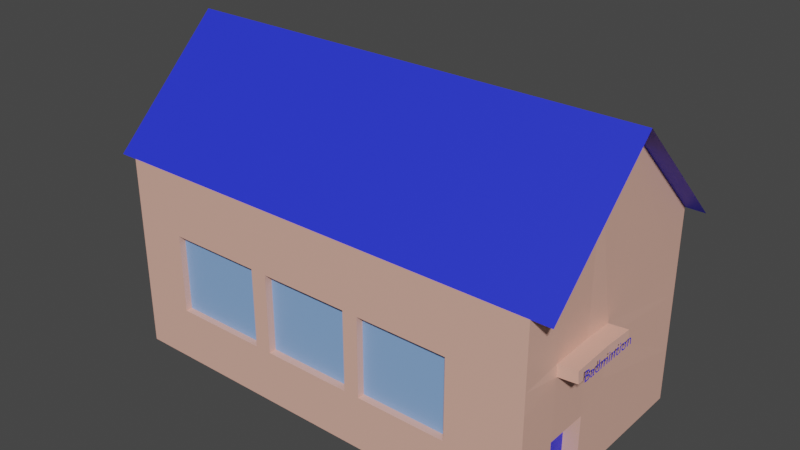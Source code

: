 # Source: Badminton_Court.blend  (saved by Blender 3.4.6; exported with 4.5.12 LTS)
import bpy
from mathutils import Matrix  # noqa: F401  (used for matrix-valued properties, if any)

bpy.ops.wm.read_factory_settings(use_empty=True)
scene = bpy.context.scene
scene.name = 'Scene'

# ---- collections
col_3 = bpy.data.collections.new('3'); scene.collection.children.link(col_3)

# ---- materials (node trees are filled in below, after node groups)
mat_material = bpy.data.materials.new('Material')
mat_material.use_transparent_shadow = False
mat_material_001 = bpy.data.materials.new('Material.001')
mat_material_001.use_transparent_shadow = False
mat_material_005 = bpy.data.materials.new('Material.005')
mat_material_005.use_transparent_shadow = False
mat_material_003 = bpy.data.materials.new('Material.003')
mat_material_003.use_transparent_shadow = False
mat_material_004 = bpy.data.materials.new('Material.004')
mat_material_004.use_transparent_shadow = False

# ---- material node trees
mat_material.use_nodes = True; mat_material.node_tree.nodes.clear()
_N = mat_material.node_tree.nodes; _L = mat_material.node_tree.links
n0 = _N.new('ShaderNodeBsdfPrincipled'); n0.name = 'Principled BSDF'; n0.location = (10, 300)
n0.distribution = 'GGX'
n0.subsurface_method = 'RANDOM_WALK_SKIN'
n0.inputs[0].default_value = (0.02012, 0.03387, 0.8, 1.0)
n0.inputs[3].default_value = 1.45
n0.inputs[27].default_value = (0.0, 0.0, 0.0, 1.0)
n0.inputs[28].default_value = 1.0
n1 = _N.new('ShaderNodeOutputMaterial'); n1.name = 'Material Output'; n1.location = (300, 300)
_L.new(n0.outputs[0], n1.inputs[0])
n1.is_active_output = True
mat_material_001.use_nodes = True; mat_material_001.node_tree.nodes.clear()
_N = mat_material_001.node_tree.nodes; _L = mat_material_001.node_tree.links
n0 = _N.new('ShaderNodeBsdfPrincipled'); n0.name = 'Principled BSDF'; n0.location = (10, 300)
n0.distribution = 'GGX'
n0.subsurface_method = 'RANDOM_WALK_SKIN'
n0.inputs[0].default_value = (0.8, 0.4484, 0.3547, 1.0)
n0.inputs[3].default_value = 1.45
n0.inputs[27].default_value = (0.0, 0.0, 0.0, 1.0)
n0.inputs[28].default_value = 1.0
n1 = _N.new('ShaderNodeOutputMaterial'); n1.name = 'Material Output'; n1.location = (300, 300)
_L.new(n0.outputs[0], n1.inputs[0])
n1.is_active_output = True
mat_material_005.use_nodes = True; mat_material_005.node_tree.nodes.clear()
_N = mat_material_005.node_tree.nodes; _L = mat_material_005.node_tree.links
n0 = _N.new('ShaderNodeBsdfPrincipled'); n0.name = 'Principled BSDF'; n0.location = (10, 300)
n0.distribution = 'GGX'
n0.subsurface_method = 'RANDOM_WALK_SKIN'
n0.inputs[0].default_value = (0.244, 0.4257, 0.8, 1.0)
n0.inputs[3].default_value = 1.45
n0.inputs[27].default_value = (0.0, 0.0, 0.0, 1.0)
n0.inputs[28].default_value = 1.0
n1 = _N.new('ShaderNodeOutputMaterial'); n1.name = 'Material Output'; n1.location = (300, 300)
_L.new(n0.outputs[0], n1.inputs[0])
n1.is_active_output = True
mat_material_003.use_nodes = True; mat_material_003.node_tree.nodes.clear()
_N = mat_material_003.node_tree.nodes; _L = mat_material_003.node_tree.links
n0 = _N.new('ShaderNodeBsdfPrincipled'); n0.name = 'Principled BSDF'; n0.location = (10, 300)
n0.distribution = 'GGX'
n0.subsurface_method = 'RANDOM_WALK_SKIN'
n0.inputs[0].default_value = (0.04018, 0.04471, 0.8, 1.0)
n0.inputs[3].default_value = 1.45
n0.inputs[27].default_value = (0.0, 0.0, 0.0, 1.0)
n0.inputs[28].default_value = 1.0
n1 = _N.new('ShaderNodeOutputMaterial'); n1.name = 'Material Output'; n1.location = (300, 300)
_L.new(n0.outputs[0], n1.inputs[0])
n1.is_active_output = True
mat_material_004.use_nodes = True; mat_material_004.node_tree.nodes.clear()
_N = mat_material_004.node_tree.nodes; _L = mat_material_004.node_tree.links
n0 = _N.new('ShaderNodeBsdfPrincipled'); n0.name = 'Principled BSDF'; n0.location = (10, 300)
n0.distribution = 'GGX'
n0.subsurface_method = 'RANDOM_WALK_SKIN'
n0.inputs[0].default_value = (0.8, 0.4604, 0.2849, 1.0)
n0.inputs[3].default_value = 1.45
n0.inputs[27].default_value = (0.0, 0.0, 0.0, 1.0)
n0.inputs[28].default_value = 1.0
n1 = _N.new('ShaderNodeOutputMaterial'); n1.name = 'Material Output'; n1.location = (300, 300)
_L.new(n0.outputs[0], n1.inputs[0])
n1.is_active_output = True

# ---- world
world_world = bpy.data.worlds.new('World'); scene.world = world_world
world_world.use_nodes = True; world_world.node_tree.nodes.clear()
_N = world_world.node_tree.nodes; _L = world_world.node_tree.links
n0 = _N.new('ShaderNodeOutputWorld'); n0.name = 'World Output'; n0.location = (300, 300)
n1 = _N.new('ShaderNodeBackground'); n1.name = 'Background'; n1.location = (10, 300)
n1.inputs[0].default_value = (0.05088, 0.05088, 0.05088, 1.0)
_L.new(n1.outputs[0], n0.inputs[0])
n0.is_active_output = True
world_world.color = (0.05088, 0.05088, 0.05088)
world_world.use_sun_shadow = False
world_world.sun_shadow_jitter_overblur = 0.0

# ---- meshes
me_cube_002 = bpy.data.meshes.new('Cube.002')
me_cube_002.from_pydata([(-4.401, -2.348, 0.04919), (-4.401, -2.348, 4.019), (-4.401, 2.348, 0.04919), (-4.401, 2.348, 4.019), (4.401, -2.348, 0.04919), (4.401, -2.348, 4.019), (4.401, 2.348, 0.04919), (4.401, 2.348, 4.019), (-4.401, 0.0, 0.04919), (-4.401, 0.0, 6.294), (4.401, 0.0, 0.04919), (4.401, 0.0, 6.294), (-4.765, -2.348, 4.019), (-4.765, 2.348, 4.019), (-4.765, 0.0, 6.294), (4.792, -2.348, 4.019), (4.792, 2.348, 4.019), (4.792, 0.0, 6.294), (4.401, 0.0, 6.294), (4.401, -2.348, 4.019), (4.401, -2.348, 0.04919), (4.401, 0.0, 0.04919), (-4.401, -2.348, 0.04919), (-4.401, -2.348, 4.019), (4.401, -2.348, 4.019), (4.401, -2.348, 0.04919), (-4.401, -0.6201, 0.04919), (4.401, -0.6201, 0.04919), (4.401, -0.6201, 5.693), (4.401, -0.6201, 0.04919), (-4.401, -1.514, 0.04919), (4.401, -1.514, 4.827), (4.401, -1.514, 0.04919), (4.401, -1.514, 0.04919), (-4.401, -2.348, 1.13), (-4.401, 2.348, 1.13), (4.401, 2.348, 1.13), (4.401, -2.348, 1.13), (4.401, 0.0, 1.749), (-4.401, 0.0, 1.749), (4.401, -2.348, 1.13), (4.401, 0.0, 1.749), (-4.401, -2.348, 1.13), (4.401, -2.348, 1.13), (4.401, -0.6201, 1.348), (4.401, -1.514, 1.35), (4.095, -1.514, 0.04919), (4.095, -0.6201, 0.04919), (4.095, -0.6201, 1.348), (4.095, -1.514, 1.35), (-4.401, -2.348, 2.746), (-4.401, -2.348, 2.746), (-4.401, 2.348, 2.746), (4.401, 2.348, 2.746), (4.401, -2.348, 2.746), (4.373, -0.01089, 2.823), (-4.401, 0.0, 4.292), (4.401, -2.348, 2.746), (4.401, 0.0, 2.827), (4.401, -2.348, 2.746), (4.382, -0.5993, 2.832), (4.401, -1.514, 2.829), (1.084, 2.348, 0.04919), (1.084, 2.348, 4.019), (1.084, -2.348, 0.04919), (1.084, -2.348, 4.019), (1.084, 0.0, 6.294), (1.084, 0.0, 0.04919), (1.084, -2.348, 0.04919), (1.084, -2.348, 4.019), (1.084, -0.6201, 0.04919), (1.084, -1.514, 0.04919), (1.084, -2.348, 1.13), (1.084, 2.348, 1.13), (1.084, -2.348, 2.746), (1.084, 2.348, 2.746), (2.908, 2.348, 4.019), (2.908, -2.348, 0.04919), (2.908, 0.0, 6.294), (2.908, -2.348, 0.04919), (2.908, 2.348, 1.13), (2.908, 2.348, 2.746), (2.908, 2.348, 0.04919), (2.908, -2.348, 4.019), (2.908, 0.0, 0.04919), (2.908, -2.348, 4.019), (2.908, -0.6201, 0.04919), (2.908, -1.514, 0.04919), (2.908, -2.348, 1.13), (2.908, -2.348, 2.746), (0.7704, 2.348, 0.04919), (0.7704, -2.348, 4.019), (0.7704, 0.0, 0.04919), (0.7704, -2.348, 4.019), (0.7704, -0.6201, 0.04919), (0.7704, -1.514, 0.04919), (0.7704, -2.348, 1.13), (0.7704, -2.348, 2.746), (0.7704, 2.348, 4.019), (0.7704, -2.348, 0.04919), (0.7704, 0.0, 6.294), (0.7704, -2.348, 0.04919), (0.7704, 2.348, 1.13), (0.7704, 2.348, 2.746), (-1.057, 2.348, 0.04919), (-1.057, -2.348, 4.019), (-1.057, 0.0, 0.04919), (-1.057, -2.348, 4.019), (-1.057, -0.6201, 0.04919), (-1.057, -1.514, 0.04919), (-1.057, -2.348, 1.13), (-1.057, -2.348, 2.746), (-1.057, 2.348, 4.019), (-1.057, -2.348, 0.04919), (-1.057, 0.0, 6.294), (-1.057, -2.348, 0.04919), (-1.057, 2.348, 1.13), (-1.057, 2.348, 2.746), (-1.395, 2.348, 0.04919), (-1.395, -2.348, 4.019), (-1.395, 0.0, 0.04919), (-1.395, -2.348, 4.019), (-1.395, -0.6201, 0.04919), (-1.395, -1.514, 0.04919), (-1.395, -2.348, 1.13), (-1.395, -2.348, 2.746), (-1.395, 2.348, 4.019), (-1.395, -2.348, 0.04919), (-1.395, 0.0, 6.294), (-1.395, -2.348, 0.04919), (-1.395, 2.348, 1.13), (-1.395, 2.348, 2.746), (-3.338, 2.348, 0.04919), (-3.338, -2.348, 4.019), (-3.338, 0.0, 0.04919), (-3.338, -2.348, 4.019), (-3.338, -0.6201, 0.04919), (-3.338, -1.514, 0.04919), (-3.338, -2.348, 1.13), (-3.338, -2.348, 2.746), (-3.338, 2.348, 4.019), (-3.338, -2.348, 0.04919), (-3.338, 0.0, 6.294), (-3.338, -2.348, 0.04919), (-3.338, 2.348, 1.13), (-3.338, 2.348, 2.746), (1.084, 2.187, 2.746), (1.084, 2.187, 1.13), (2.908, 2.187, 1.13), (2.908, 2.187, 2.746), (-1.057, 2.198, 1.13), (0.7704, 2.198, 1.13), (-1.057, 2.198, 2.746), (0.7704, 2.198, 2.746), (-3.338, 2.208, 1.13), (-1.395, 2.208, 1.13), (-3.338, 2.208, 2.746), (-1.395, 2.208, 2.746), (-1.395, -2.213, 2.746), (-1.395, -2.213, 1.13), (-3.338, -2.213, 1.13), (-3.338, -2.213, 2.746), (0.7704, -2.196, 2.746), (0.7704, -2.196, 1.13), (-1.057, -2.196, 1.13), (-1.057, -2.196, 2.746), (2.908, -2.203, 1.13), (1.084, -2.203, 1.13), (2.908, -2.203, 2.746), (1.084, -2.203, 2.746), (-4.401, 2.348, 2.313), (4.401, 2.348, 2.313), (4.401, -2.348, 2.313), (4.38, -0.008362, 2.516), (-4.401, 0.0, 3.644), (4.401, -2.348, 2.313), (4.418, -0.001813, 2.588), (4.401, -2.348, 2.313), (4.405, -0.6012, 2.597), (4.42, -1.516, 2.606), (-4.401, -2.348, 2.313), (-4.401, -2.348, 2.313), (1.084, 2.348, 2.313), (1.084, -2.348, 2.313), (2.908, -2.348, 2.313), (2.908, 2.348, 2.313), (0.7704, 2.348, 2.313), (0.7704, -2.348, 2.313), (-1.057, 2.348, 2.313), (-1.057, -2.348, 2.313), (-1.395, 2.348, 2.313), (-1.395, -2.348, 2.313), (-3.338, 2.348, 2.313), (-3.338, -2.348, 2.313), (1.084, 2.187, 2.313), (2.908, 2.187, 2.313), (0.7704, 2.198, 2.313), (-1.057, 2.198, 2.313), (-1.395, 2.208, 2.313), (-3.338, 2.208, 2.313), (-1.395, -2.213, 2.313), (-3.338, -2.213, 2.313), (0.7704, -2.196, 2.313), (-1.057, -2.196, 2.313), (1.084, -2.203, 2.313), (2.908, -2.203, 2.313), (4.76, -0.6006, 2.866), (4.779, -1.515, 2.862), (4.779, -0.001236, 2.861), (4.796, -0.00305, 2.621), (4.783, -0.6025, 2.631), (4.799, -1.517, 2.639)], [], [(56, 9, 3, 52), (81, 76, 7, 53), (61, 31, 5, 57), (139, 135, 1, 51), (87, 32, 25, 77), (142, 9, 23, 133), (140, 3, 9, 142), (82, 6, 21, 84), (53, 7, 18, 55), (50, 23, 9, 56), (9, 23, 12, 14), (9, 3, 13, 14), (18, 7, 16, 17), (18, 24, 15, 17), (5, 31, 28, 11, 18, 24), (57, 5, 24, 54), (33, 4, 25, 32), (41, 10, 21, 38), (51, 1, 23, 50), (43, 20, 25, 37), (143, 0, 22, 141), (85, 19, 24, 83), (10, 29, 27, 21), (84, 21, 27, 86), (58, 11, 28, 60), (29, 33, 32, 27), (86, 27, 32, 87), (60, 28, 31, 61), (33, 29, 47, 46), (10, 41, 44, 29), (177, 43, 37, 172), (0, 42, 34, 22), (176, 41, 38, 173), (4, 40, 37, 25), (22, 34, 39, 8, 26, 30), (6, 36, 38, 21), (143, 138, 42, 0), (33, 45, 40, 4), (82, 80, 36, 6), (8, 39, 35, 2), (47, 48, 49, 46), (29, 44, 48, 47), (44, 45, 49, 48), (45, 33, 46, 49), (11, 58, 55, 18), (19, 59, 54, 24), (176, 58, 208, 209), (58, 60, 206, 208), (181, 51, 50, 180), (175, 57, 54, 172), (180, 50, 56, 174), (171, 53, 55, 173), (193, 139, 51, 181), (179, 61, 57, 175), (185, 81, 53, 171), (174, 56, 52, 170), (186, 103, 75, 182), (183, 72, 167, 204), (90, 102, 73, 62), (79, 88, 72, 68), (94, 70, 71, 95), (92, 67, 70, 94), (93, 69, 65, 91), (79, 68, 64, 77), (90, 62, 67, 92), (76, 63, 66, 78), (78, 66, 65, 83), (95, 71, 64, 99), (89, 85, 69, 74), (103, 98, 63, 75), (59, 19, 85, 89), (18, 78, 83, 24), (7, 76, 78, 18), (20, 79, 77, 25), (20, 43, 88, 79), (177, 59, 89, 184), (185, 80, 148, 195), (62, 73, 80, 82), (70, 86, 87, 71), (67, 84, 86, 70), (69, 85, 83, 65), (62, 82, 84, 67), (71, 87, 77, 64), (75, 63, 76, 81), (117, 112, 98, 103), (109, 95, 99, 113), (104, 90, 92, 106), (107, 93, 91, 105), (106, 92, 94, 108), (108, 94, 95, 109), (104, 116, 102, 90), (102, 116, 150, 151), (183, 74, 97, 187), (68, 72, 96, 101), (68, 101, 99, 64), (63, 98, 100, 66), (66, 100, 91, 65), (74, 69, 93, 97), (190, 131, 117, 188), (118, 130, 116, 104), (122, 108, 109, 123), (120, 106, 108, 122), (121, 107, 105, 119), (118, 104, 106, 120), (123, 109, 113, 127), (131, 126, 112, 117), (110, 96, 163, 164), (101, 96, 110, 115), (101, 115, 113, 99), (98, 112, 114, 100), (100, 114, 105, 91), (97, 93, 107, 111), (145, 140, 126, 131), (137, 123, 127, 141), (132, 118, 120, 134), (135, 121, 119, 133), (134, 120, 122, 136), (136, 122, 123, 137), (132, 144, 130, 118), (145, 131, 157, 156), (189, 111, 125, 191), (115, 110, 124, 129), (115, 129, 127, 113), (112, 126, 128, 114), (114, 128, 119, 105), (111, 107, 121, 125), (170, 52, 145, 192), (2, 35, 144, 132), (26, 136, 137, 30), (8, 134, 136, 26), (1, 135, 133, 23), (2, 132, 134, 8), (30, 137, 141, 22), (52, 3, 140, 145), (125, 139, 161, 158), (129, 124, 138, 143), (129, 143, 141, 127), (126, 140, 142, 128), (128, 142, 133, 119), (125, 121, 135, 139), (194, 146, 149, 195), (75, 81, 149, 146), (182, 75, 146, 194), (80, 73, 147, 148), (197, 152, 153, 196), (186, 102, 151, 196), (117, 103, 153, 152), (188, 117, 152, 197), (199, 156, 157, 198), (192, 145, 156, 199), (130, 144, 154, 155), (190, 130, 155, 198), (200, 158, 161, 201), (191, 125, 158, 200), (138, 124, 159, 160), (193, 138, 160, 201), (202, 162, 165, 203), (189, 110, 164, 203), (97, 111, 165, 162), (187, 97, 162, 202), (205, 168, 169, 204), (184, 89, 168, 205), (89, 74, 169, 168), (72, 88, 166, 167), (88, 184, 205, 166), (166, 205, 204, 167), (96, 187, 202, 163), (111, 189, 203, 165), (163, 202, 203, 164), (139, 193, 201, 161), (124, 191, 200, 159), (159, 200, 201, 160), (131, 190, 198, 157), (144, 192, 199, 154), (154, 199, 198, 155), (116, 188, 197, 150), (103, 186, 196, 153), (150, 197, 196, 151), (73, 182, 194, 147), (147, 194, 195, 148), (35, 170, 192, 144), (110, 189, 191, 124), (130, 190, 188, 116), (72, 183, 187, 96), (81, 185, 195, 149), (43, 177, 184, 88), (74, 183, 204, 169), (102, 186, 182, 73), (39, 174, 170, 35), (80, 185, 171, 36), (45, 179, 175, 40), (138, 193, 181, 42), (36, 171, 173, 38), (34, 180, 174, 39), (40, 175, 172, 37), (42, 181, 180, 34), (41, 176, 178, 44), (44, 178, 179, 45), (58, 176, 173, 55), (59, 177, 172, 54), (210, 206, 207, 211), (209, 208, 206, 210), (178, 176, 209, 210), (61, 179, 211, 207), (60, 61, 207, 206), (179, 178, 210, 211)])
me_cube_002.polygons.foreach_set('material_index', [1, 1, 1, 1, 0, 0, 0, 0, 1, 1, 0, 0, 0, 0, 1, 1, 1, 1, 1, 1, 1, 1, 1, 0, 1, 1, 0, 1, 1, 1, 1, 1, 1, 1, 1, 1, 1, 1, 1, 1, 0, 1, 1, 1, 1, 1, 1, 1, 1, 1, 1, 1, 1, 1, 1, 1, 1, 1, 1, 1, 0, 0, 1, 1, 0, 0, 0, 0, 1, 1, 1, 0, 0, 1, 1, 1, 1, 1, 0, 0, 1, 0, 0, 1, 1, 0, 0, 1, 0, 0, 1, 1, 1, 1, 1, 0, 0, 1, 1, 1, 0, 0, 1, 0, 0, 1, 1, 1, 1, 0, 0, 1, 1, 0, 0, 1, 0, 0, 1, 1, 1, 1, 1, 0, 0, 1, 1, 1, 0, 0, 1, 0, 0, 1, 1, 1, 1, 0, 0, 1, 2, 1, 1, 1, 2, 1, 1, 1, 2, 1, 1, 1, 2, 1, 1, 1, 2, 1, 1, 1, 2, 1, 1, 1, 1, 2, 1, 1, 2, 1, 1, 2, 1, 1, 2, 1, 1, 2, 1, 2, 1, 1, 1, 1, 1, 1, 1, 1, 1, 1, 1, 1, 1, 1, 1, 1, 1, 1, 1, 1, 1, 1, 1, 1, 1, 1])
_uv = me_cube_002.uv_layers.new(name='UVMap')
_uv.uv.foreach_set('vector', [0.5625, 0.125, 0.625, 0.125, 0.625, 0.25, 0.5625, 0.25, 0.5625, 0.4375, 0.625, 0.4375, 0.625, 0.5, 0.5625, 0.5, 0.5625, 0.7188, 0.625, 0.7188, 0.625, 0.75, 0.5625, 0.75, 0.5625, 0.9922, 0.625, 0.9922, 0.625, 1.0, 0.5625, 1.0, 0.3125, 0.7188, 0.375, 0.7188, 0.375, 0.75, 0.3125, 0.75, 0.8672, 0.625, 0.875, 0.625, 0.875, 0.75, 0.8672, 0.75, 0.8672, 0.5, 0.875, 0.5, 0.875, 0.625, 0.8672, 0.625, 0.3125, 0.5, 0.375, 0.5, 0.375, 0.625, 0.3125, 0.625, 0.5625, 0.5, 0.625, 0.5, 0.625, 0.625, 0.5625, 0.625, 0.5625, 0.0, 0.625, 0.0, 0.625, 0.125, 0.5625, 0.125, 0.875, 0.625, 0.875, 0.75, 0.875, 0.75, 0.875, 0.625, 0.625, 0.125, 0.625, 0.25, 0.625, 0.25, 0.625, 0.125, 0.625, 0.625, 0.625, 0.5, 0.625, 0.5, 0.625, 0.625, 0.625, 0.625, 0.625, 0.75, 0.625, 0.75, 0.625, 0.625, 0.625, 0.75, 0.625, 0.7188, 0.625, 0.6875, 0.625, 0.625, 0.625, 0.625, 0.625, 0.75, 0.0, 0.0, 0.0, 0.0, 0.0, 0.0, 0.0, 0.0, 0.375, 0.7188, 0.375, 0.75, 0.375, 0.75, 0.375, 0.7188, 0.5, 0.625, 0.375, 0.625, 0.375, 0.625, 0.5, 0.625, 0.5625, 1.0, 0.625, 1.0, 0.625, 1.0, 0.5625, 1.0, 0.5, 0.75, 0.375, 0.75, 0.375, 0.75, 0.5, 0.75, 0.375, 0.9922, 0.375, 1.0, 0.375, 1.0, 0.375, 0.9922, 0.625, 0.8125, 0.625, 0.75, 0.625, 0.75, 0.625, 0.8125, 0.375, 0.625, 0.375, 0.6875, 0.375, 0.6875, 0.375, 0.625, 0.3125, 0.625, 0.375, 0.625, 0.375, 0.6875, 0.3125, 0.6875, 0.5625, 0.625, 0.625, 0.625, 0.625, 0.6875, 0.5625, 0.6875, 0.375, 0.6875, 0.375, 0.7188, 0.375, 0.7188, 0.375, 0.6875, 0.3125, 0.6875, 0.375, 0.6875, 0.375, 0.7188, 0.3125, 0.7188, 0.5625, 0.6875, 0.625, 0.6875, 0.625, 0.7188, 0.5625, 0.7188, 0.375, 0.7188, 0.375, 0.6875, 0.375, 0.6875, 0.375, 0.7188, 0.375, 0.625, 0.5, 0.625, 0.5, 0.6875, 0.375, 0.6875, 0.5312, 0.75, 0.5, 0.75, 0.5, 0.75, 0.5312, 0.75, 0.375, 1.0, 0.5, 1.0, 0.5, 1.0, 0.375, 1.0, 0.5312, 0.625, 0.5, 0.625, 0.5, 0.625, 0.5312, 0.625, 0.0, 0.0, 0.0, 0.0, 0.0, 0.0, 0.0, 0.0, 0.375, 0.0, 0.5, 0.0, 0.5, 0.125, 0.375, 0.125, 0.375, 0.0625, 0.375, 0.03125, 0.375, 0.5, 0.5, 0.5, 0.5, 0.625, 0.375, 0.625, 0.375, 0.9922, 0.5, 0.9922, 0.5, 1.0, 0.375, 1.0, 0.375, 0.7188, 0.5, 0.7188, 0.5, 0.75, 0.375, 0.75, 0.375, 0.4375, 0.5, 0.4375, 0.5, 0.5, 0.375, 0.5, 0.375, 0.125, 0.5, 0.125, 0.5, 0.25, 0.375, 0.25, 0.375, 0.6875, 0.5, 0.6875, 0.5, 0.7188, 0.375, 0.7188, 0.375, 0.6875, 0.5, 0.6875, 0.5, 0.6875, 0.375, 0.6875, 0.5, 0.6875, 0.5, 0.7188, 0.5, 0.7188, 0.5, 0.6875, 0.5, 0.7188, 0.375, 0.7188, 0.375, 0.7188, 0.5, 0.7188, 0.625, 0.625, 0.5625, 0.625, 0.5625, 0.625, 0.625, 0.625, 0.625, 0.75, 0.5625, 0.75, 0.5625, 0.75, 0.625, 0.75, 0.5312, 0.625, 0.5625, 0.625, 0.5625, 0.625, 0.5312, 0.625, 0.5625, 0.625, 0.5625, 0.6875, 0.5625, 0.6875, 0.5625, 0.625, 0.5312, 1.0, 0.5625, 1.0, 0.5625, 1.0, 0.5312, 1.0, 0.0, 0.0, 0.0, 0.0, 0.0, 0.0, 0.0, 0.0, 0.5312, 0.0, 0.5625, 0.0, 0.5625, 0.125, 0.5312, 0.125, 0.5312, 0.5, 0.5625, 0.5, 0.5625, 0.625, 0.5312, 0.625, 0.5312, 0.9922, 0.5625, 0.9922, 0.5625, 1.0, 0.5312, 1.0, 0.5312, 0.7188, 0.5625, 0.7188, 0.5625, 0.75, 0.5312, 0.75, 0.5312, 0.4375, 0.5625, 0.4375, 0.5625, 0.5, 0.5312, 0.5, 0.5312, 0.125, 0.5625, 0.125, 0.5625, 0.25, 0.5312, 0.25, 0.5312, 0.3125, 0.5625, 0.3125, 0.5625, 0.375, 0.5312, 0.375, 0.5312, 0.875, 0.5, 0.875, 0.5, 0.875, 0.5312, 0.875, 0.375, 0.3125, 0.5, 0.3125, 0.5, 0.375, 0.375, 0.375, 0.375, 0.8125, 0.5, 0.8125, 0.5, 0.875, 0.375, 0.875, 0.1875, 0.6875, 0.25, 0.6875, 0.25, 0.7188, 0.1875, 0.7188, 0.1875, 0.625, 0.25, 0.625, 0.25, 0.6875, 0.1875, 0.6875, 0.625, 0.9375, 0.625, 0.875, 0.625, 0.875, 0.625, 0.9375, 0.375, 0.8125, 0.375, 0.875, 0.375, 0.875, 0.375, 0.8125, 0.1875, 0.5, 0.25, 0.5, 0.25, 0.625, 0.1875, 0.625, 0.6875, 0.5, 0.75, 0.5, 0.75, 0.625, 0.6875, 0.625, 0.6875, 0.625, 0.75, 0.625, 0.75, 0.75, 0.6875, 0.75, 0.1875, 0.7188, 0.25, 0.7188, 0.25, 0.75, 0.1875, 0.75, 0.5625, 0.8125, 0.625, 0.8125, 0.625, 0.875, 0.5625, 0.875, 0.5625, 0.3125, 0.625, 0.3125, 0.625, 0.375, 0.5625, 0.375, 0.5625, 0.75, 0.625, 0.75, 0.625, 0.8125, 0.5625, 0.8125, 0.625, 0.625, 0.6875, 0.625, 0.6875, 0.75, 0.625, 0.75, 0.625, 0.5, 0.6875, 0.5, 0.6875, 0.625, 0.625, 0.625, 0.375, 0.75, 0.375, 0.8125, 0.375, 0.8125, 0.375, 0.75, 0.375, 0.75, 0.5, 0.75, 0.5, 0.8125, 0.375, 0.8125, 0.5312, 0.75, 0.5625, 0.75, 0.5625, 0.8125, 0.5312, 0.8125, 0.5312, 0.4375, 0.5, 0.4375, 0.5, 0.4375, 0.5312, 0.4375, 0.375, 0.375, 0.5, 0.375, 0.5, 0.4375, 0.375, 0.4375, 0.25, 0.6875, 0.3125, 0.6875, 0.3125, 0.7188, 0.25, 0.7188, 0.25, 0.625, 0.3125, 0.625, 0.3125, 0.6875, 0.25, 0.6875, 0.625, 0.875, 0.625, 0.8125, 0.625, 0.8125, 0.625, 0.875, 0.25, 0.5, 0.3125, 0.5, 0.3125, 0.625, 0.25, 0.625, 0.25, 0.7188, 0.3125, 0.7188, 0.3125, 0.75, 0.25, 0.75, 0.5625, 0.375, 0.625, 0.375, 0.625, 0.4375, 0.5625, 0.4375, 0.5625, 0.2812, 0.625, 0.2812, 0.625, 0.3125, 0.5625, 0.3125, 0.1562, 0.7188, 0.1875, 0.7188, 0.1875, 0.75, 0.1562, 0.75, 0.1562, 0.5, 0.1875, 0.5, 0.1875, 0.625, 0.1562, 0.625, 0.625, 0.9688, 0.625, 0.9375, 0.625, 0.9375, 0.625, 0.9688, 0.1562, 0.625, 0.1875, 0.625, 0.1875, 0.6875, 0.1562, 0.6875, 0.1562, 0.6875, 0.1875, 0.6875, 0.1875, 0.7188, 0.1562, 0.7188, 0.375, 0.2812, 0.5, 0.2812, 0.5, 0.3125, 0.375, 0.3125, 0.5, 0.3125, 0.5, 0.2812, 0.5, 0.2812, 0.5, 0.3125, 0.5312, 0.875, 0.5625, 0.875, 0.5625, 0.9375, 0.5312, 0.9375, 0.375, 0.875, 0.5, 0.875, 0.5, 0.9375, 0.375, 0.9375, 0.375, 0.875, 0.375, 0.9375, 0.375, 0.9375, 0.375, 0.875, 0.75, 0.5, 0.8125, 0.5, 0.8125, 0.625, 0.75, 0.625, 0.75, 0.625, 0.8125, 0.625, 0.8125, 0.75, 0.75, 0.75, 0.5625, 0.875, 0.625, 0.875, 0.625, 0.9375, 0.5625, 0.9375, 0.5312, 0.2656, 0.5625, 0.2656, 0.5625, 0.2812, 0.5312, 0.2812, 0.375, 0.2656, 0.5, 0.2656, 0.5, 0.2812, 0.375, 0.2812, 0.1406, 0.6875, 0.1562, 0.6875, 0.1562, 0.7188, 0.1406, 0.7188, 0.1406, 0.625, 0.1562, 0.625, 0.1562, 0.6875, 0.1406, 0.6875, 0.625, 0.9844, 0.625, 0.9688, 0.625, 0.9688, 0.625, 0.9844, 0.1406, 0.5, 0.1562, 0.5, 0.1562, 0.625, 0.1406, 0.625, 0.1406, 0.7188, 0.1562, 0.7188, 0.1562, 0.75, 0.1406, 0.75, 0.5625, 0.2656, 0.625, 0.2656, 0.625, 0.2812, 0.5625, 0.2812, 0.5, 0.9688, 0.5, 0.9375, 0.5, 0.9375, 0.5, 0.9688, 0.375, 0.9375, 0.5, 0.9375, 0.5, 0.9688, 0.375, 0.9688, 0.375, 0.9375, 0.375, 0.9688, 0.375, 0.9688, 0.375, 0.9375, 0.8125, 0.5, 0.8438, 0.5, 0.8438, 0.625, 0.8125, 0.625, 0.8125, 0.625, 0.8438, 0.625, 0.8438, 0.75, 0.8125, 0.75, 0.5625, 0.9375, 0.625, 0.9375, 0.625, 0.9688, 0.5625, 0.9688, 0.5625, 0.2578, 0.625, 0.2578, 0.625, 0.2656, 0.5625, 0.2656, 0.1328, 0.7188, 0.1406, 0.7188, 0.1406, 0.75, 0.1328, 0.75, 0.1328, 0.5, 0.1406, 0.5, 0.1406, 0.625, 0.1328, 0.625, 0.625, 0.9922, 0.625, 0.9844, 0.625, 0.9844, 0.625, 0.9922, 0.1328, 0.625, 0.1406, 0.625, 0.1406, 0.6875, 0.1328, 0.6875, 0.1328, 0.6875, 0.1406, 0.6875, 0.1406, 0.7188, 0.1328, 0.7188, 0.375, 0.2578, 0.5, 0.2578, 0.5, 0.2656, 0.375, 0.2656, 0.5625, 0.2578, 0.5625, 0.2656, 0.5625, 0.2656, 0.5625, 0.2578, 0.5312, 0.9688, 0.5625, 0.9688, 0.5625, 0.9844, 0.5312, 0.9844, 0.375, 0.9688, 0.5, 0.9688, 0.5, 0.9844, 0.375, 0.9844, 0.375, 0.9688, 0.375, 0.9844, 0.375, 0.9844, 0.375, 0.9688, 0.8438, 0.5, 0.8594, 0.5, 0.8594, 0.625, 0.8438, 0.625, 0.8438, 0.625, 0.8594, 0.625, 0.8594, 0.75, 0.8438, 0.75, 0.5625, 0.9688, 0.625, 0.9688, 0.625, 0.9844, 0.5625, 0.9844, 0.5312, 0.25, 0.5625, 0.25, 0.5625, 0.2578, 0.5312, 0.2578, 0.375, 0.25, 0.5, 0.25, 0.5, 0.2578, 0.375, 0.2578, 0.125, 0.6875, 0.1328, 0.6875, 0.1328, 0.7188, 0.125, 0.7188, 0.125, 0.625, 0.1328, 0.625, 0.1328, 0.6875, 0.125, 0.6875, 0.625, 1.0, 0.625, 0.9922, 0.625, 0.9922, 0.625, 1.0, 0.125, 0.5, 0.1328, 0.5, 0.1328, 0.625, 0.125, 0.625, 0.125, 0.7188, 0.1328, 0.7188, 0.1328, 0.75, 0.125, 0.75, 0.5625, 0.25, 0.625, 0.25, 0.625, 0.2578, 0.5625, 0.2578, 0.5625, 0.9844, 0.5625, 0.9922, 0.5625, 0.9922, 0.5625, 0.9844, 0.375, 0.9844, 0.5, 0.9844, 0.5, 0.9922, 0.375, 0.9922, 0.375, 0.9844, 0.375, 0.9922, 0.375, 0.9922, 0.375, 0.9844, 0.8594, 0.5, 0.8672, 0.5, 0.8672, 0.625, 0.8594, 0.625, 0.8594, 0.625, 0.8672, 0.625, 0.8672, 0.75, 0.8594, 0.75, 0.5625, 0.9844, 0.625, 0.9844, 0.625, 0.9922, 0.5625, 0.9922, 0.5312, 0.375, 0.5625, 0.375, 0.5625, 0.4375, 0.5312, 0.4375, 0.5625, 0.375, 0.5625, 0.4375, 0.5625, 0.4375, 0.5625, 0.375, 0.5312, 0.375, 0.5625, 0.375, 0.5625, 0.375, 0.5312, 0.375, 0.5, 0.4375, 0.5, 0.375, 0.5, 0.375, 0.5, 0.4375, 0.5312, 0.2812, 0.5625, 0.2812, 0.5625, 0.3125, 0.5312, 0.3125, 0.5312, 0.3125, 0.5, 0.3125, 0.5, 0.3125, 0.5312, 0.3125, 0.5625, 0.2812, 0.5625, 0.3125, 0.5625, 0.3125, 0.5625, 0.2812, 0.5312, 0.2812, 0.5625, 0.2812, 0.5625, 0.2812, 0.5312, 0.2812, 0.5312, 0.2578, 0.5625, 0.2578, 0.5625, 0.2656, 0.5312, 0.2656, 0.5312, 0.2578, 0.5625, 0.2578, 0.5625, 0.2578, 0.5312, 0.2578, 0.5, 0.2656, 0.5, 0.2578, 0.5, 0.2578, 0.5, 0.2656, 0.5312, 0.2656, 0.5, 0.2656, 0.5, 0.2656, 0.5312, 0.2656, 0.5312, 0.9844, 0.5625, 0.9844, 0.5625, 0.9922, 0.5312, 0.9922, 0.5312, 0.9844, 0.5625, 0.9844, 0.5625, 0.9844, 0.5312, 0.9844, 0.5, 0.9922, 0.5, 0.9844, 0.5, 0.9844, 0.5, 0.9922, 0.5312, 0.9922, 0.5, 0.9922, 0.5, 0.9922, 0.5312, 0.9922, 0.5312, 0.9375, 0.5625, 0.9375, 0.5625, 0.9688, 0.5312, 0.9688, 0.5312, 0.9688, 0.5, 0.9688, 0.5, 0.9688, 0.5312, 0.9688, 0.5625, 0.9375, 0.5625, 0.9688, 0.5625, 0.9688, 0.5625, 0.9375, 0.5312, 0.9375, 0.5625, 0.9375, 0.5625, 0.9375, 0.5312, 0.9375, 0.5312, 0.8125, 0.5625, 0.8125, 0.5625, 0.875, 0.5312, 0.875, 0.5312, 0.8125, 0.5625, 0.8125, 0.5625, 0.8125, 0.5312, 0.8125, 0.5625, 0.8125, 0.5625, 0.875, 0.5625, 0.875, 0.5625, 0.8125, 0.5, 0.875, 0.5, 0.8125, 0.5, 0.8125, 0.5, 0.875, 0.5, 0.8125, 0.5312, 0.8125, 0.5312, 0.8125, 0.5, 0.8125, 0.5, 0.8125, 0.5312, 0.8125, 0.5312, 0.875, 0.5, 0.875, 0.5, 0.9375, 0.5312, 0.9375, 0.5312, 0.9375, 0.5, 0.9375, 0.5625, 0.9688, 0.5312, 0.9688, 0.5312, 0.9688, 0.5625, 0.9688, 0.5, 0.9375, 0.5312, 0.9375, 0.5312, 0.9688, 0.5, 0.9688, 0.5625, 0.9922, 0.5312, 0.9922, 0.5312, 0.9922, 0.5625, 0.9922, 0.5, 0.9844, 0.5312, 0.9844, 0.5312, 0.9844, 0.5, 0.9844, 0.5, 0.9844, 0.5312, 0.9844, 0.5312, 0.9922, 0.5, 0.9922, 0.5625, 0.2656, 0.5312, 0.2656, 0.5312, 0.2656, 0.5625, 0.2656, 0.5, 0.2578, 0.5312, 0.2578, 0.5312, 0.2578, 0.5, 0.2578, 0.5, 0.2578, 0.5312, 0.2578, 0.5312, 0.2656, 0.5, 0.2656, 0.5, 0.2812, 0.5312, 0.2812, 0.5312, 0.2812, 0.5, 0.2812, 0.5625, 0.3125, 0.5312, 0.3125, 0.5312, 0.3125, 0.5625, 0.3125, 0.5, 0.2812, 0.5312, 0.2812, 0.5312, 0.3125, 0.5, 0.3125, 0.5, 0.375, 0.5312, 0.375, 0.5312, 0.375, 0.5, 0.375, 0.5, 0.375, 0.5312, 0.375, 0.5312, 0.4375, 0.5, 0.4375, 0.5, 0.25, 0.5312, 0.25, 0.5312, 0.2578, 0.5, 0.2578, 0.5, 0.9688, 0.5312, 0.9688, 0.5312, 0.9844, 0.5, 0.9844, 0.5, 0.2656, 0.5312, 0.2656, 0.5312, 0.2812, 0.5, 0.2812, 0.5, 0.875, 0.5312, 0.875, 0.5312, 0.9375, 0.5, 0.9375, 0.5625, 0.4375, 0.5312, 0.4375, 0.5312, 0.4375, 0.5625, 0.4375, 0.5, 0.75, 0.5312, 0.75, 0.5312, 0.8125, 0.5, 0.8125, 0.5625, 0.875, 0.5312, 0.875, 0.5312, 0.875, 0.5625, 0.875, 0.5, 0.3125, 0.5312, 0.3125, 0.5312, 0.375, 0.5, 0.375, 0.5, 0.125, 0.5312, 0.125, 0.5312, 0.25, 0.5, 0.25, 0.5, 0.4375, 0.5312, 0.4375, 0.5312, 0.5, 0.5, 0.5, 0.5, 0.7188, 0.5312, 0.7188, 0.5312, 0.75, 0.5, 0.75, 0.5, 0.9922, 0.5312, 0.9922, 0.5312, 1.0, 0.5, 1.0, 0.5, 0.5, 0.5312, 0.5, 0.5312, 0.625, 0.5, 0.625, 0.5, 0.0, 0.5312, 0.0, 0.5312, 0.125, 0.5, 0.125, 0.0, 0.0, 0.0, 0.0, 0.0, 0.0, 0.0, 0.0, 0.5, 1.0, 0.5312, 1.0, 0.5312, 1.0, 0.5, 1.0, 0.5, 0.625, 0.5312, 0.625, 0.5312, 0.6875, 0.5, 0.6875, 0.5, 0.6875, 0.5312, 0.6875, 0.5312, 0.7188, 0.5, 0.7188, 0.5625, 0.625, 0.5312, 0.625, 0.5312, 0.625, 0.5625, 0.625, 0.5625, 0.75, 0.5312, 0.75, 0.5312, 0.75, 0.5625, 0.75, 0.5312, 0.6875, 0.5625, 0.6875, 0.5625, 0.7188, 0.5312, 0.7188, 0.5312, 0.625, 0.5625, 0.625, 0.5625, 0.6875, 0.5312, 0.6875, 0.5312, 0.6875, 0.5312, 0.625, 0.5312, 0.625, 0.5312, 0.6875, 0.5625, 0.7188, 0.5312, 0.7188, 0.5312, 0.7188, 0.5625, 0.7188, 0.5625, 0.6875, 0.5625, 0.7188, 0.5625, 0.7188, 0.5625, 0.6875, 0.5312, 0.7188, 0.5312, 0.6875, 0.5312, 0.6875, 0.5312, 0.7188])
me_cube_002.materials.append(mat_material)
me_cube_002.materials.append(mat_material_001)
me_cube_002.materials.append(mat_material_005)
me_cube_002.use_remesh_fix_poles = True
me_cube_002.use_remesh_preserve_attributes = False
me_cube_002.update()

# ---- curves / text
txt_badmintion = bpy.data.curves.new('Badmintion', 'FONT')
txt_badmintion.dimensions = '2D'
txt_badmintion.body = 'Badmintion'
txt_badmintion.materials.append(mat_material_003)
txt_badmintion.materials.append(mat_material_004)
txt_badmintion.materials.append(None)

# ---- objects
ob_badminton_court = bpy.data.objects.new('Badminton_Court', me_cube_002)
ob_badmintion = bpy.data.objects.new('Badmintion', txt_badmintion)

# ---- transforms, parenting, visibility, modifiers, constraints
ob_badminton_court.location = (0.0, 0.0, 0.0)
ob_badmintion.location = (4.871, -1.492, 2.674)
ob_badmintion.rotation_euler = (1.571, 0.0, 1.571)
ob_badmintion.scale = (0.31, 0.3, 1.0)
ob_badmintion.color = (0.08537, 0.0161, 1.0, 1.0)

# ---- collection membership
col_3.objects.link(ob_badminton_court)
col_3.objects.link(ob_badmintion)

# ---- scene / render settings (as saved in the file)
scene.frame_start = 1; scene.frame_end = 250; scene.frame_set(0)
scene.render.engine = 'BLENDER_EEVEE_NEXT'
scene.cycles.use_denoising = False
scene.cycles.sampling_pattern = 'TABULATED_SOBOL'
scene.cycles.use_light_tree = False
scene.view_settings.view_transform = 'Filmic'
bpy.context.view_layer.update()

# ---- added for rendering (the .blend has no active camera and no usable light): camera, sun
cam_auto = bpy.data.cameras.new('AutoCamera')
cam_auto.lens = 50.0
cam_auto.sensor_width = 36.0
cam_auto.clip_end = 1000.0
ob_auto_camera = bpy.data.objects.new('AutoCamera', cam_auto)
scene.collection.objects.link(ob_auto_camera)
ob_auto_camera.location = (11.5319, -13.7744, 12.3546)
ob_auto_camera.rotation_euler = (1.09748, -7.21219e-08, 0.694738)
scene.camera = ob_auto_camera
light_auto_sun = bpy.data.lights.new('AutoSun', 'SUN')
light_auto_sun.energy = 3.0
light_auto_sun.angle = 0.0523599
ob_auto_sun = bpy.data.objects.new('AutoSun', light_auto_sun)
scene.collection.objects.link(ob_auto_sun)
ob_auto_sun.rotation_euler = (0.872665, 0.174533, 0.523599)
bpy.context.view_layer.update()
